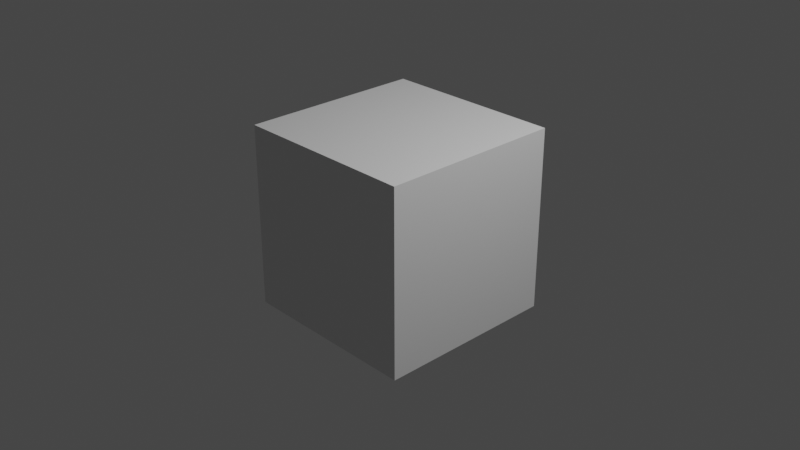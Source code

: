 # Source: Matlay.blend  (saved by Blender 3.5.10; exported with 4.5.12 LTS)
import bpy
from mathutils import Matrix  # noqa: F401  (used for matrix-valued properties, if any)

bpy.ops.wm.read_factory_settings(use_empty=True)
scene = bpy.context.scene
scene.name = 'Scene'

# ---- collections
col_collection = bpy.data.collections.new('Collection'); scene.collection.children.link(col_collection)

# ---- materials (node trees are filled in below, after node groups)
mat_material = bpy.data.materials.new('Material')
mat_material.alpha_threshold = 0.0
mat_material.use_transparent_shadow = False
mat_material.roughness = 0.5
mat_material.line_color = (0.0, 0.0, 0.0, 1.0)

# ---- material node trees
mat_material.use_nodes = True; mat_material.node_tree.nodes.clear()
_N = mat_material.node_tree.nodes; _L = mat_material.node_tree.links
n0 = _N.new('ShaderNodeOutputMaterial'); n0.name = 'Material Output'; n0.location = (300, 300)
n1 = _N.new('ShaderNodeBsdfPrincipled'); n1.name = 'Principled BSDF'; n1.location = (10, 300)
n1.distribution = 'GGX'
n1.subsurface_method = 'RANDOM_WALK_SKIN'
n1.inputs[3].default_value = 1.45
n1.inputs[27].default_value = (0.0, 0.0, 0.0, 1.0)
n1.inputs[28].default_value = 1.0
_L.new(n1.outputs[0], n0.inputs[0])
n0.is_active_output = True

# ---- world
world_world = bpy.data.worlds.new('World'); scene.world = world_world
world_world.use_nodes = True; world_world.node_tree.nodes.clear()
_N = world_world.node_tree.nodes; _L = world_world.node_tree.links
n0 = _N.new('ShaderNodeOutputWorld'); n0.name = 'World Output'; n0.location = (300, 300)
n1 = _N.new('ShaderNodeBackground'); n1.name = 'Background'; n1.location = (10, 300)
n1.inputs[0].default_value = (0.05088, 0.05088, 0.05088, 1.0)
_L.new(n1.outputs[0], n0.inputs[0])
n0.is_active_output = True
world_world.color = (0.05088, 0.05088, 0.05088)
world_world.use_sun_shadow = False
world_world.sun_shadow_jitter_overblur = 0.0

# ---- cameras
cam_camera = bpy.data.cameras.new('Camera')
cam_camera.clip_end = 100.0
cam_camera.ortho_scale = 7.314

# ---- lights
light_light = bpy.data.lights.new('Light', 'POINT')
light_light.transmission_factor = 0.0
light_light.energy = 1000.0
light_light.shadow_soft_size = 0.1
light_light.shadow_maximum_resolution = 0.006
light_light.use_absolute_resolution = True

# ---- meshes
me_cube = bpy.data.meshes.new('Cube')
me_cube.from_pydata([(1.0, 1.0, 1.0), (1.0, 1.0, -1.0), (1.0, -1.0, 1.0), (1.0, -1.0, -1.0), (-1.0, 1.0, 1.0), (-1.0, 1.0, -1.0), (-1.0, -1.0, 1.0), (-1.0, -1.0, -1.0)], [], [(0, 4, 6, 2), (3, 2, 6, 7), (7, 6, 4, 5), (5, 1, 3, 7), (1, 0, 2, 3), (5, 4, 0, 1)])
_uv = me_cube.uv_layers.new(name='UVMap')
_uv.uv.foreach_set('vector', [0.625, 0.5, 0.875, 0.5, 0.875, 0.75, 0.625, 0.75, 0.375, 0.75, 0.625, 0.75, 0.625, 1.0, 0.375, 1.0, 0.375, 0.0, 0.625, 0.0, 0.625, 0.25, 0.375, 0.25, 0.125, 0.5, 0.375, 0.5, 0.375, 0.75, 0.125, 0.75, 0.375, 0.5, 0.625, 0.5, 0.625, 0.75, 0.375, 0.75, 0.375, 0.25, 0.625, 0.25, 0.625, 0.5, 0.375, 0.5])
me_cube.materials.append(mat_material)
me_cube.use_mirror_vertex_groups = False
me_cube.update()

# ---- objects
ob_cube = bpy.data.objects.new('Cube', me_cube)
ob_light = bpy.data.objects.new('Light', light_light)
ob_camera = bpy.data.objects.new('Camera', cam_camera)

# ---- transforms, parenting, visibility, modifiers, constraints
ob_cube.location = (0.0, 0.0, 0.0)
ob_cube.lock_rotations_4d = False
ob_cube.empty_display_type = 'ARROWS'
ob_cube.lineart.crease_threshold = 0.0
ob_light.location = (4.076, 1.005, 5.904)
ob_light.rotation_euler = (0.6503, 0.05522, 1.866)
ob_light.lock_rotations_4d = False
ob_light.empty_display_type = 'ARROWS'
ob_light.color = (0.0, 0.0, 0.0, 0.0)
ob_light.lineart.crease_threshold = 0.0
ob_camera.location = (7.359, -6.926, 4.958)
ob_camera.rotation_euler = (1.109, 0.0, 0.8149)
ob_camera.lock_rotations_4d = False
ob_camera.empty_display_type = 'ARROWS'
ob_camera.color = (0.0, 0.0, 0.0, 0.0)
ob_camera.display_type = 'WIRE'
ob_camera.lineart.crease_threshold = 0.0

# ---- collection membership
col_collection.objects.link(ob_cube)
col_collection.objects.link(ob_light)
col_collection.objects.link(ob_camera)

# ---- scene / render settings (as saved in the file)
scene.camera = ob_camera
scene.frame_start = 1; scene.frame_end = 250; scene.frame_set(1)
scene.render.engine = 'BLENDER_EEVEE_NEXT'
scene.cycles.sampling_pattern = 'TABULATED_SOBOL'
scene.cycles.use_light_tree = False
scene.view_settings.view_transform = 'Filmic'
bpy.context.view_layer.update()
